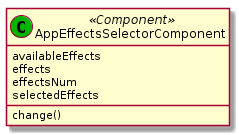

The diagram above was rendered by PlantUML. Its source (embedded in the PNG):
@startuml AppEffectsSelectorComponent 
class "AppEffectsSelectorComponent" as effSelector <<(C,#00b500) Component>>{

    availableEffects
    effects
    effectsNum
    selectedEffects
    change()
}
@enduml